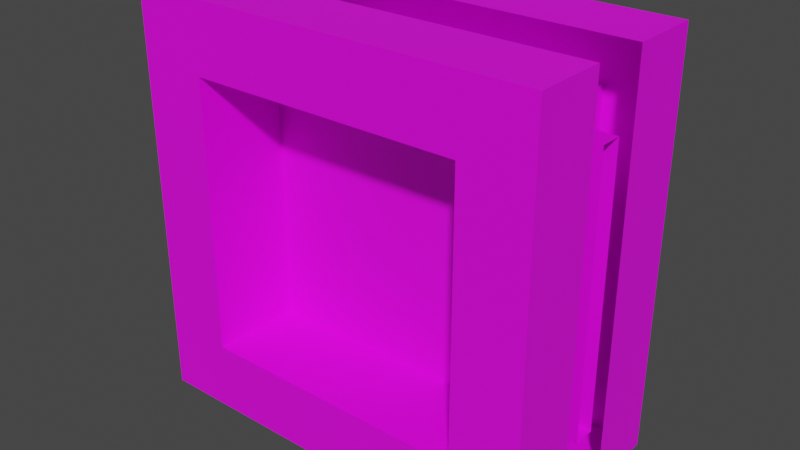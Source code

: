 # Source: transitionDoor.blend  (saved by Blender 2.80.75; exported with 4.5.12 LTS)
import bpy
from mathutils import Matrix  # noqa: F401  (used for matrix-valued properties, if any)

bpy.ops.wm.read_factory_settings(use_empty=True)
scene = bpy.context.scene
scene.name = 'Scene'

# ---- collections
col_collection = bpy.data.collections.new('Collection'); scene.collection.children.link(col_collection)

# ---- images (referenced by path relative to the original .blend; pixels are not part of the script)
import os
ASSET_DIR = os.environ.get("B2B_ASSET_DIR", "")  # directory of the original .blend (textures are referenced by path, not embedded)
HERE = os.path.dirname(os.path.abspath(__file__))  # packed textures are extracted next to this script under _unpacked/

def load_image(name, relpath, width, height, colorspace="sRGB"):
    """Load a texture the original file referenced (path relative to the .blend, or extracted next to this script)."""
    p = next((c for c in (os.path.join(HERE, relpath), os.path.join(ASSET_DIR, relpath)) if relpath and os.path.exists(c)), "")
    if p:
        img = bpy.data.images.load(p, check_existing=True)
        img.name = name
    else:  # same state as the original file: an image datablock whose file is absent (Cycles renders it pink)
        img = bpy.data.images.new(name, width, height)
        img.source = "FILE"
        img.filepath = "//" + (relpath or name)
    img.colorspace_settings.name = colorspace
    return img
img_cement_color_png = load_image('cement.color.png', 'cement.color.png', 1024, 1024, 'sRGB')

# ---- materials (node trees are filled in below, after node groups)
mat_material_001 = bpy.data.materials.new('Material.001')
mat_material_001.use_transparent_shadow = False

# ---- material node trees
mat_material_001.use_nodes = True; mat_material_001.node_tree.nodes.clear()
_N = mat_material_001.node_tree.nodes; _L = mat_material_001.node_tree.links
n0 = _N.new('ShaderNodeOutputMaterial'); n0.name = 'Material Output'; n0.location = (300, 300)
n1 = _N.new('ShaderNodeBsdfPrincipled'); n1.name = 'Principled BSDF'; n1.location = (10, 300)
n1.distribution = 'GGX'
n1.subsurface_method = 'BURLEY'
n1.inputs[3].default_value = 1.45
n1.inputs[27].default_value = (0.0, 0.0, 0.0, 1.0)
n1.inputs[28].default_value = 1.0
n2 = _N.new('ShaderNodeTexImage'); n2.name = 'Image Texture'; n2.location = (-280, 280)
n2.image = img_cement_color_png
_L.new(n1.outputs[0], n0.inputs[0])
_L.new(n2.outputs[0], n1.inputs[0])
n0.is_active_output = True

# ---- world
world_world = bpy.data.worlds.new('World'); scene.world = world_world
world_world.use_nodes = True; world_world.node_tree.nodes.clear()
_N = world_world.node_tree.nodes; _L = world_world.node_tree.links
n0 = _N.new('ShaderNodeOutputWorld'); n0.name = 'World Output'; n0.location = (300, 300)
n1 = _N.new('ShaderNodeBackground'); n1.name = 'Background'; n1.location = (10, 300)
n1.inputs[0].default_value = (0.05088, 0.05088, 0.05088, 1.0)
_L.new(n1.outputs[0], n0.inputs[0])
n0.is_active_output = True
world_world.color = (0.05088, 0.05088, 0.05088)
world_world.use_sun_shadow = False
world_world.sun_shadow_jitter_overblur = 0.0

# ---- meshes
me_cube_004 = bpy.data.meshes.new('Cube.004')
me_cube_004.from_pydata([(-2.0, 0.1625, -2.0), (-2.0, 0.1625, 2.0), (-2.0, 1.5, -2.0), (-2.0, 1.5, 2.0), (2.0, 0.1625, -2.0), (2.0, 0.1625, 2.0), (2.0, 1.5, -2.0), (2.0, 1.5, 2.0), (-2.0, -1.501, -2.0), (-2.0, -1.501, 2.0), (-2.0, -0.1635, -2.0), (-2.0, -0.1635, 2.0), (2.0, -1.501, -2.0), (2.0, -1.501, 2.0), (2.0, -0.1635, -2.0), (2.0, -0.1635, 2.0), (-2.784, 0.1625, -2.0), (-2.784, 0.1625, 2.0), (-2.784, -0.1635, -2.0), (-2.784, -0.1635, 2.0), (2.978, 0.1625, -2.0), (2.978, 0.1625, 2.0), (2.978, -0.1635, -2.0), (2.978, -0.1635, 2.0), (-3.0, 1.5, -3.0), (-3.0, 1.5, 3.0), (3.0, 1.5, -3.0), (3.0, 1.5, 3.0), (-3.0, -1.501, -3.0), (-3.0, -1.501, 3.0), (3.0, -1.501, -3.0), (3.0, -1.501, 3.0), (-3.0, 0.4396, -3.0), (-3.0, 0.4396, 3.0), (3.0, 0.4396, -3.0), (3.0, 0.4396, 3.0), (-3.0, -0.4406, -3.0), (-3.0, -0.4406, 3.0), (3.0, -0.4406, -3.0), (3.0, -0.4406, 3.0), (0.3794, -0.1634, -2.001), (-0.2477, -0.1634, 0.9993), (0.3794, 0.1634, -2.001), (-0.2477, 0.1634, 0.9993), (2.0, -0.1634, -2.001), (2.0, -0.1634, 0.9993), (2.0, 0.1634, -2.001), (2.0, 0.1634, 0.9993), (-0.2477, -0.1634, 1.999), (-0.2477, 0.1634, 1.999), (2.0, 0.1634, 1.999), (2.0, -0.1634, 1.999), (0.3794, -0.1634, -2.001), (-0.2477, -0.1634, 0.9993), (0.3794, 0.1634, -2.001), (-0.2477, 0.1634, 0.9993), (-0.2477, -0.1634, 1.999), (-0.2477, 0.1634, 1.999), (-2.0, 0.1634, -2.001), (-2.0, -0.1634, -2.001), (-2.0, -0.1634, 0.9993), (-2.0, 0.1634, 0.9993), (-2.0, -0.1634, 1.999), (-2.0, 0.1634, 1.999)], [], [(0, 2, 3, 1), (6, 4, 5, 7), (2, 0, 4, 6), (7, 5, 1, 3), (8, 10, 11, 9), (14, 12, 13, 15), (10, 8, 12, 14), (15, 13, 9, 11), (1, 5, 15, 11), (4, 14, 22, 20), (4, 0, 10, 14), (1, 11, 19, 17), (0, 1, 17, 16), (11, 10, 18, 19), (10, 0, 16, 18), (15, 5, 21, 23), (5, 4, 20, 21), (14, 15, 23, 22), (9, 13, 31, 29), (13, 12, 30, 31), (6, 7, 27, 26), (2, 6, 26, 24), (8, 9, 29, 28), (12, 8, 28, 30), (7, 3, 25, 27), (3, 2, 24, 25), (24, 26, 34, 32), (30, 28, 36, 38), (28, 29, 37, 36), (27, 25, 33, 35), (25, 24, 32, 33), (29, 31, 39, 37), (31, 30, 38, 39), (26, 27, 35, 34), (40, 41, 43, 42), (42, 43, 47, 46), (46, 47, 45, 44), (44, 45, 41, 40), (42, 46, 44, 40), (43, 41, 48, 49), (50, 49, 48, 51), (41, 45, 51, 48), (47, 43, 49, 50), (45, 47, 50, 51), (52, 53, 55, 54), (55, 53, 56, 57), (59, 58, 61, 60), (61, 63, 62, 60), (54, 58, 59, 52), (53, 60, 62, 56), (55, 61, 58, 54), (52, 59, 60, 53), (57, 63, 61, 55), (56, 62, 63, 57)])
_uv = me_cube_004.uv_layers.new(name='UVMap')
_uv.uv.foreach_set('vector', [0.3857, 0.7423, 0.4716, 0.7423, 0.4716, 1.0, 0.3857, 1.0, 0.9372, 0.2577, 0.8512, 0.2577, 0.8512, 1.536e-08, 0.9372, 0.0, 0.5786, 0.3207, 0.4926, 0.3207, 0.4926, 0.06298, 0.5786, 0.06298, 0.3857, 0.4341, 0.4716, 0.4341, 0.4716, 0.6918, 0.3857, 0.6918, 0.9372, 0.7731, 0.8512, 0.7731, 0.8512, 0.5154, 0.9372, 0.5154, 0.9372, 0.5154, 0.8512, 0.5154, 0.8512, 0.2577, 0.9372, 0.2577, 0.4716, 0.3207, 0.3857, 0.3207, 0.3857, 0.06298, 0.4716, 0.06298, 0.4926, 0.4341, 0.5786, 0.4341, 0.5786, 0.6918, 0.4926, 0.6918, 0.4716, 0.6918, 0.4716, 0.4341, 0.4926, 0.4341, 0.4926, 0.6918, 0.4926, 0.06298, 0.4716, 0.06298, 0.4716, 0.0, 0.4926, 0.0, 0.4926, 0.06298, 0.4926, 0.3207, 0.4716, 0.3207, 0.4716, 0.06298, 0.4716, 0.6918, 0.4926, 0.6918, 0.4926, 0.7423, 0.4716, 0.7423, 0.9372, 0.7731, 0.9372, 0.5154, 0.9875, 0.5154, 0.9875, 0.7731, 0.9372, 0.5154, 0.9372, 0.2577, 0.9875, 0.2577, 0.9875, 0.5154, 0.4716, 0.3207, 0.4926, 0.3207, 0.4926, 0.3712, 0.4716, 0.3712, 0.4926, 0.4341, 0.4716, 0.4341, 0.4716, 0.3712, 0.4926, 0.3712, 1.0, 0.0, 1.0, 0.2577, 0.9372, 0.2577, 0.9372, 0.0, 0.4716, 1.0, 0.4716, 0.7423, 0.5345, 0.7423, 0.5345, 1.0, 0.3214, 0.451, 0.06428, 0.451, 0.0, 0.3865, 0.3857, 0.3865, 0.06428, 0.451, 0.06428, 0.7086, 3.065e-08, 0.7731, 0.0, 0.3865, 0.3214, 0.06442, 0.06428, 0.06442, 0.0, 6.144e-08, 0.3857, 0.0, 0.3214, 0.3221, 0.3214, 0.06442, 0.3857, 0.0, 0.3857, 0.3865, 0.3214, 0.7086, 0.3214, 0.451, 0.3857, 0.3865, 0.3857, 0.7731, 0.06428, 0.7086, 0.3214, 0.7086, 0.3857, 0.7731, 3.065e-08, 0.7731, 0.06428, 0.06442, 0.06428, 0.3221, 3.065e-08, 0.3865, 0.0, 6.144e-08, 0.06428, 0.3221, 0.3214, 0.3221, 0.3857, 0.3865, 3.065e-08, 0.3865, 0.7149, 0.7731, 0.7149, 0.3865, 0.783, 0.3865, 0.783, 0.7731, 0.6467, 0.3865, 0.6467, 0.7731, 0.5786, 0.7731, 0.5786, 0.3865, 0.6467, 0.3865, 0.6467, 1.536e-08, 0.7149, 0.0, 0.7149, 0.3865, 0.783, 0.0, 0.783, 0.3865, 0.7149, 0.3865, 0.7149, 0.0, 0.6467, 0.0, 0.6467, 0.3865, 0.5786, 0.3865, 0.5786, 1.536e-08, 0.6467, 0.7731, 0.6467, 0.3865, 0.7149, 0.3865, 0.7149, 0.7731, 0.783, 0.7731, 0.783, 0.3865, 0.8512, 0.3865, 0.8512, 0.7731, 0.8512, 0.0, 0.8512, 0.3865, 0.783, 0.3865, 0.783, 0.0, 0.821, 1.0, 0.821, 0.246, 0.8806, 0.246, 0.8806, 1.0, 0.296, 0.0, 0.4105, 0.742, 4.354e-08, 0.742, 0.0, 5.897e-08, 0.9403, 0.0, 0.9403, 0.742, 0.8806, 0.742, 0.8806, 0.0, 0.4105, 0.9893, 0.4105, 0.2473, 0.821, 0.2473, 0.7064, 0.9893, 0.9403, 0.9567, 0.9403, 0.5559, 1.0, 0.5559, 1.0, 0.9567, 0.8806, 0.246, 0.821, 0.246, 0.821, 0.0, 0.8806, 0.0, 1.0, 0.0, 1.0, 0.5559, 0.9403, 0.5559, 0.9403, 0.0, 0.821, 0.2473, 0.4105, 0.2473, 0.4105, 8.845e-08, 0.821, 0.0, 4.354e-08, 0.742, 0.4105, 0.742, 0.4105, 0.9893, 8.708e-08, 0.9893, 0.8806, 0.742, 0.9403, 0.742, 0.9403, 0.9893, 0.8806, 0.9893, 0.8292, 0.9786, 0.8292, 0.2407, 0.8861, 0.2407, 0.8861, 0.9786, 0.8861, 0.2407, 0.8292, 0.2407, 0.8292, 0.0, 0.8861, 0.0, 0.8861, 0.0, 0.9431, 0.0, 0.9431, 0.7261, 0.8861, 0.7261, 0.9431, 0.7261, 0.9431, 0.9681, 0.8861, 0.9681, 0.8861, 0.7261, 1.0, 0.0, 1.0, 0.5759, 0.9431, 0.5759, 0.9431, 7.213e-09, 0.5238, 0.7261, 0.8292, 0.7261, 0.8292, 0.9681, 0.5238, 0.9681, 0.3053, 0.7261, 4.154e-08, 0.7261, 0.0, 1.154e-07, 0.4146, 0.0, 0.4146, 0.0, 0.8292, 5.77e-08, 0.8292, 0.7261, 0.5238, 0.7261, 0.3053, 0.9681, 8.308e-08, 0.9681, 4.154e-08, 0.7261, 0.3053, 0.7261, 1.0, 0.5759, 1.0, 1.0, 0.9431, 1.0, 0.9431, 0.5759])
me_cube_004.materials.append(mat_material_001)
me_cube_004.use_remesh_preserve_volume = False
me_cube_004.use_remesh_preserve_attributes = False
me_cube_004.use_mirror_vertex_groups = False
me_cube_004.update()
arm_armature = bpy.data.armatures.new('Armature')  # bones are not reproduced

# ---- objects
ob_cube_003 = bpy.data.objects.new('Cube.003', me_cube_004)
ob_armature = bpy.data.objects.new('Armature', arm_armature)

# ---- transforms, parenting, visibility, modifiers, constraints
ob_cube_003.location = (0.0, 0.0, 0.0006741)
ob_cube_003.lineart.crease_threshold = 0.0
_vg = ob_cube_003.vertex_groups.new(name='door_left')
for _i, _w in zip([40, 41, 42, 43, 44, 45, 46, 47, 48, 49, 50, 51], [0.9996, 0.9999, 0.9959, 0.9978, 0.9992, 0.9978, 1.0, 0.9994, 0.9999, 0.9981, 0.9999, 0.9999]): _vg.add([_i], _w, 'REPLACE')
_vg = ob_cube_003.vertex_groups.new(name='door_static')
_vg = ob_cube_003.vertex_groups.new(name='door_right')
for _i, _w in zip([40, 41, 42, 43, 44, 45, 46, 47, 48, 49, 50, 51, 52, 53, 54, 55, 56, 57, 58, 59, 60, 61, 62, 63], [1.491e-05, 0.00137, 9.457e-07, 2.021e-05, 5.861e-05, 0.0006669, 1.074e-05, 8.424e-12, 5.628e-06, 3.895e-07, 2.473e-08, 1.969e-06, 0.9808, 1.0, 0.9999, 0.9892, 0.997, 0.9966, 0.9752, 0.9961, 0.9981, 1.0, 0.9614, 1.0]): _vg.add([_i], _w, 'REPLACE')
_m = ob_cube_003.modifiers.new('Armature', 'ARMATURE')
_m.object = ob_armature
_m.use_multi_modifier = True
ob_armature.parent = ob_cube_003
ob_armature.matrix_parent_inverse = Matrix(((1.0, -0.0, 0.0, -0.0), (-0.0, 1.0, -0.0, 0.0), (0.0, -0.0, 1.0, -0.0006741), (-0.0, 0.0, -0.0, 1.0)))
ob_armature.location = (0.0, 0.0, 0.0)
ob_armature.show_in_front = True
ob_armature.lineart.crease_threshold = 0.0

# ---- collection membership
col_collection.objects.link(ob_cube_003)
col_collection.objects.link(ob_armature)

# ---- scene / render settings (as saved in the file)
scene.frame_start = 0; scene.frame_end = 80; scene.frame_set(0)
scene.render.engine = 'BLENDER_EEVEE_NEXT'
scene.render.fps = 60
scene.cycles.use_denoising = False
scene.cycles.samples = 128
scene.cycles.sampling_pattern = 'TABULATED_SOBOL'
scene.cycles.use_adaptive_sampling = False
scene.cycles.use_light_tree = False
scene.view_settings.view_transform = 'Filmic'
bpy.context.view_layer.update()

# ---- added for rendering (the .blend has no active camera and no usable light): camera, sun
cam_auto = bpy.data.cameras.new('AutoCamera')
cam_auto.lens = 50.0
cam_auto.sensor_width = 36.0
cam_auto.clip_end = 1000.0
ob_auto_camera = bpy.data.objects.new('AutoCamera', cam_auto)
scene.collection.objects.link(ob_auto_camera)
ob_auto_camera.location = (8.32731, -9.99323, 6.66252)
ob_auto_camera.rotation_euler = (1.09748, -7.21219e-08, 0.694738)
scene.camera = ob_auto_camera
light_auto_sun = bpy.data.lights.new('AutoSun', 'SUN')
light_auto_sun.energy = 3.0
light_auto_sun.angle = 0.0523599
ob_auto_sun = bpy.data.objects.new('AutoSun', light_auto_sun)
scene.collection.objects.link(ob_auto_sun)
ob_auto_sun.rotation_euler = (0.872665, 0.174533, 0.523599)
bpy.context.view_layer.update()
